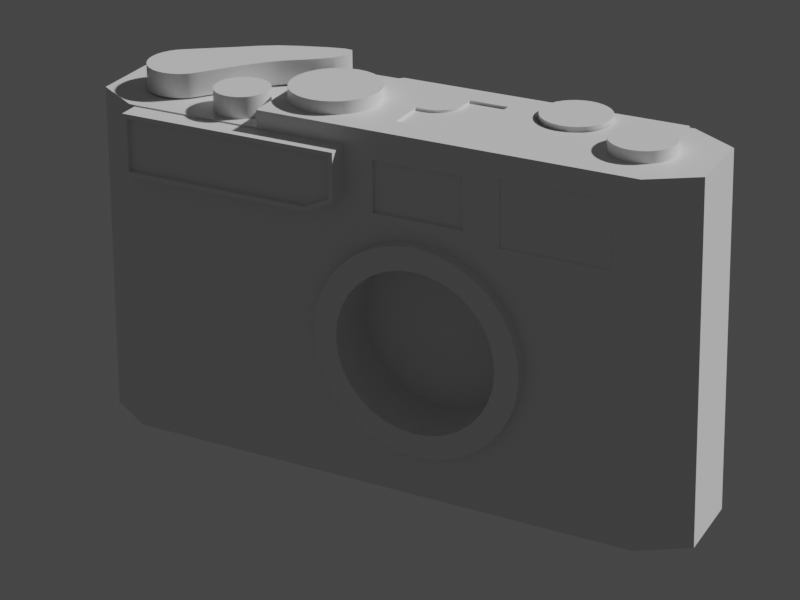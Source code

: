 # Source: canon7.blend  (saved by Blender 2.92.15; exported with 4.5.12 LTS)
import bpy
from mathutils import Matrix  # noqa: F401  (used for matrix-valued properties, if any)

bpy.ops.wm.read_factory_settings(use_empty=True)
scene = bpy.context.scene
scene.name = 'Scene'

# ---- collections
col_cameralighting = bpy.data.collections.new('CameraLighting'); scene.collection.children.link(col_cameralighting)
col_references = bpy.data.collections.new('References'); scene.collection.children.link(col_references)
col_references.hide_render = True
col_cutters = bpy.data.collections.new('Cutters'); scene.collection.children.link(col_cutters)
col_cutters.hide_render = True

# ---- materials (node trees are filled in below, after node groups)
mat_material = bpy.data.materials.new('Material')
mat_material.alpha_threshold = 0.0
mat_material.use_transparent_shadow = False
mat_material.line_color = (0.0, 0.0, 0.0, 1.0)

# ---- node groups
ng_auto_smooth = bpy.data.node_groups.new('Auto Smooth', 'GeometryNodeTree')
_s = ng_auto_smooth.interface.new_socket(name='Geometry', in_out='OUTPUT', socket_type='NodeSocketGeometry')
_s = ng_auto_smooth.interface.new_socket(name='Geometry', in_out='INPUT', socket_type='NodeSocketGeometry')
_s = ng_auto_smooth.interface.new_socket(name='Angle', in_out='INPUT', socket_type='NodeSocketFloat')
_s.subtype = 'ANGLE'
_s.min_value = 0.0
_s.max_value = 3.142
ng_auto_smooth.is_modifier = True
_N = ng_auto_smooth.nodes; _L = ng_auto_smooth.links
n0 = _N.new('NodeGroupOutput'); n0.name = 'Group Output'; n0.location = (480, -100)
n1 = _N.new('NodeGroupInput'); n1.name = 'Group Input'; n1.location = (-420, -300)
n2 = _N.new('NodeGroupInput'); n2.name = 'Group Input.001'; n2.location = (-60, -100)
n3 = _N.new('GeometryNodeSetShadeSmooth'); n3.name = 'Set Shade Smooth'; n3.location = (120, -100)
n3.domain = 'EDGE'
n4 = _N.new('GeometryNodeSetShadeSmooth'); n4.name = 'Set Shade Smooth.001'; n4.location = (300, -100)
n5 = _N.new('GeometryNodeInputMeshEdgeAngle'); n5.name = 'Edge Angle'; n5.location = (-420, -220)
n6 = _N.new('GeometryNodeInputEdgeSmooth'); n6.name = 'Is Edge Smooth'; n6.location = (-60, -160)
n7 = _N.new('GeometryNodeInputShadeSmooth'); n7.name = 'Is Face Smooth'; n7.location = (-240, -340)
n8 = _N.new('FunctionNodeBooleanMath'); n8.name = 'Boolean Math'; n8.location = (-60, -220)
n9 = _N.new('FunctionNodeCompare'); n9.name = 'Compare'; n9.location = (-240, -180)
n9.operation = 'LESS_EQUAL'
_L.new(n5.outputs[0], n9.inputs[0])
_L.new(n4.outputs[0], n0.inputs[0])
_L.new(n1.outputs[1], n9.inputs[1])
_L.new(n9.outputs[0], n8.inputs[0])
_L.new(n7.outputs[0], n8.inputs[1])
_L.new(n2.outputs[0], n3.inputs[0])
_L.new(n6.outputs[0], n3.inputs[1])
_L.new(n3.outputs[0], n4.inputs[0])
_L.new(n8.outputs[0], n3.inputs[2])
n0.is_active_output = True

# ---- material node trees
mat_material.use_nodes = True; mat_material.node_tree.nodes.clear()
_N = mat_material.node_tree.nodes; _L = mat_material.node_tree.links
n0 = _N.new('ShaderNodeOutputMaterial'); n0.name = 'Material Output'; n0.location = (300, 300)
n1 = _N.new('ShaderNodeBsdfPrincipled'); n1.name = 'Principled BSDF'; n1.location = (10, 300)
n1.distribution = 'GGX'
n1.subsurface_method = 'BURLEY'
n1.inputs[2].default_value = 0.4
n1.inputs[3].default_value = 1.45
n1.inputs[27].default_value = (0.0, 0.0, 0.0, 1.0)
n1.inputs[28].default_value = 1.0
_L.new(n1.outputs[0], n0.inputs[0])
n0.is_active_output = True

# ---- world
world_world = bpy.data.worlds.new('World'); scene.world = world_world
world_world.use_nodes = True; world_world.node_tree.nodes.clear()
_N = world_world.node_tree.nodes; _L = world_world.node_tree.links
n0 = _N.new('ShaderNodeOutputWorld'); n0.name = 'World Output'; n0.location = (300, 300)
n1 = _N.new('ShaderNodeBackground'); n1.name = 'Background'; n1.location = (10, 300)
n1.inputs[0].default_value = (0.05088, 0.05088, 0.05088, 1.0)
_L.new(n1.outputs[0], n0.inputs[0])
n0.is_active_output = True
world_world.color = (0.05088, 0.05088, 0.05088)
world_world.use_sun_shadow = False
world_world.sun_shadow_jitter_overblur = 0.0

# ---- cameras
cam_camera_004 = bpy.data.cameras.new('Camera.004')
cam_camera_004.lens = 101.7
cam_camera_004.shift_x = -0.02056
cam_camera_004.shift_y = -0.5063
cam_camera_004.show_background_images = True
cam_camera_004.lens_unit = 'FOV'

# ---- meshes
me_cube = bpy.data.meshes.new('Cube')
me_cube.from_pydata([(0.07, 0.007958, 0.0405), (0.05928, 0.01464, 0.0405), (0.05928, 0.01464, -0.0405), (0.07, 0.007958, -0.0405), (0.05928, -0.0156, 0.0405), (0.07, -0.008911, 0.0405), (0.07, -0.008911, -0.0405), (0.05928, -0.0156, -0.0405), (-0.05928, 0.01464, 0.0405), (-0.07, 0.007958, 0.0405), (-0.07, 0.007958, -0.0405), (-0.05928, 0.01464, -0.0405), (-0.07, -0.008911, 0.0405), (-0.05928, -0.0156, 0.0405), (-0.05928, -0.0156, -0.0405), (-0.07, -0.008911, -0.0405)], [], [(10, 11, 2, 3, 6, 7, 14, 15), (15, 12, 9, 10), (7, 4, 13, 14), (0, 1, 8, 9, 12, 13, 4, 5), (3, 0, 5, 6), (0, 3, 2, 1), (14, 13, 12, 15), (4, 7, 6, 5), (8, 11, 10, 9), (11, 8, 1, 2)])
me_cube.polygons.foreach_set('use_smooth', [True] * 10)
_k = set([(0, 1), (0, 3), (0, 5), (1, 2), (1, 8), (2, 3), (2, 11), (3, 6), (4, 5), (4, 7), (4, 13), (5, 6), (6, 7), (7, 14), (8, 9), (8, 11), (9, 10), (9, 12), (10, 11), (10, 15), (12, 13), (12, 15), (13, 14), (14, 15)])
me_cube.attributes.new('sharp_edge', 'BOOLEAN', 'EDGE').data.foreach_set('value', [ (min(e.vertices), max(e.vertices)) in _k for e in me_cube.edges])
_k = {(0, 1): 1.0, (0, 3): 1.0, (2, 3): 1.0, (1, 2): 1.0, (14, 15): 1.0, (13, 14): 1.0, (12, 13): 1.0, (12, 15): 1.0, (4, 5): 1.0, (4, 7): 1.0, (6, 7): 1.0, (5, 6): 1.0, (8, 9): 1.0, (8, 11): 1.0, (10, 11): 1.0, (9, 10): 1.0, (2, 11): 1.0, (1, 8): 1.0, (3, 6): 1.0, (0, 5): 1.0, (9, 12): 1.0, (4, 13): 1.0, (10, 15): 1.0, (7, 14): 1.0}
me_cube.attributes.new('crease_edge', 'FLOAT', 'EDGE').data.foreach_set('value', [_k.get((min(e.vertices), max(e.vertices)), 0.0) for e in me_cube.edges])
_uv = me_cube.uv_layers.new(name='UVMap')
_uv.uv.foreach_set('vector', [0.125, 0.5765, 0.1369, 0.5357, 0.3631, 0.5357, 0.375, 0.5765, 0.375, 0.6793, 0.3631, 0.7201, 0.1369, 0.7201, 0.125, 0.6793, 0.375, 0.07066, 0.625, 0.07066, 0.625, 0.1735, 0.375, 0.1735, 0.375, 0.7335, 0.625, 0.7335, 0.625, 0.9866, 0.375, 0.9866, 0.625, 0.5765, 0.6369, 0.5357, 0.8631, 0.5357, 0.875, 0.5765, 0.875, 0.6793, 0.8631, 0.7201, 0.6369, 0.7201, 0.625, 0.6793, 0.375, 0.5765, 0.625, 0.5765, 0.625, 0.6793, 0.375, 0.6793, 0.625, 0.5765, 0.375, 0.5765, 0.375, 0.5204, 0.625, 0.5204, 0.375, 0.0299, 0.625, 0.0299, 0.625, 0.07066, 0.375, 0.07066, 0.625, 0.7335, 0.375, 0.7335, 0.375, 0.6793, 0.625, 0.6793, 0.625, 0.2296, 0.375, 0.2296, 0.375, 0.1735, 0.625, 0.1735, 0.375, 0.2296, 0.625, 0.2296, 0.625, 0.5204, 0.375, 0.5204])
me_cube.materials.append(mat_material)
me_cube.use_remesh_preserve_volume = False
me_cube.use_remesh_preserve_attributes = False
me_cube.use_mirror_vertex_groups = False
me_cube.update()
me_cutter_001 = bpy.data.meshes.new('Cutter.001')
me_cutter_001.from_pydata([(5.588e-09, -0.01842, -0.01094), (5.588e-09, -0.01842, 0.01094), (0.003593, -0.01806, -0.01094), (0.003593, -0.01806, 0.01094), (0.007047, -0.01701, -0.01094), (0.007047, -0.01701, 0.01094), (0.01023, -0.01531, -0.01094), (0.01023, -0.01531, 0.01094), (0.01302, -0.01302, -0.01094), (0.01302, -0.01302, 0.01094), (0.01531, -0.01023, -0.01094), (0.01531, -0.01023, 0.01094), (0.01701, -0.007047, -0.01094), (0.01701, -0.007047, 0.01094), (0.01806, -0.003593, -0.01094), (0.01806, -0.003593, 0.01094), (0.01842, 1.49e-08, -0.01094), (0.01842, 1.49e-08, 0.01094), (0.01806, 0.003593, -0.01094), (0.01806, 0.003593, 0.01094), (0.01701, 0.007048, -0.01095), (0.01701, 0.007048, 0.01094), (0.01531, 0.01023, -0.01094), (0.01531, 0.01023, 0.01094), (0.01302, 0.01302, -0.01094), (0.01302, 0.01302, 0.01094), (0.01023, 0.01531, -0.01094), (0.01023, 0.01531, 0.01094), (0.007048, 0.01701, -0.01094), (0.007048, 0.01701, 0.01094), (0.003593, 0.01806, -0.01095), (0.003593, 0.01806, 0.01095), (2.049e-08, 0.01842, -0.01094), (2.049e-08, 0.01842, 0.01094), (-0.003593, 0.01806, -0.01094), (-0.003593, 0.01806, 0.01094), (-0.007047, 0.01701, -0.01094), (-0.007047, 0.01701, 0.01094), (-0.01023, 0.01531, -0.01094), (-0.01023, 0.01531, 0.01094), (-0.01302, 0.01302, -0.01094), (-0.01302, 0.01302, 0.01094), (-0.01531, 0.01023, -0.01094), (-0.01531, 0.01023, 0.01094), (-0.01701, 0.007047, -0.01094), (-0.01701, 0.007047, 0.01094), (-0.01806, 0.003593, -0.01094), (-0.01806, 0.003593, 0.01094), (-0.01842, 4.391e-09, -0.01094), (-0.01842, 4.391e-09, 0.01094), (-0.01806, -0.003593, -0.01095), (-0.01806, -0.003593, 0.01095), (-0.01701, -0.007047, -0.01094), (-0.01701, -0.007047, 0.01094), (-0.01531, -0.01023, -0.01094), (-0.01531, -0.01023, 0.01094), (-0.01302, -0.01302, -0.01095), (-0.01302, -0.01302, 0.01095), (-0.01023, -0.01531, -0.01094), (-0.01023, -0.01531, 0.01094), (-0.007047, -0.01701, -0.01094), (-0.007047, -0.01701, 0.01094), (-0.003593, -0.01806, -0.01095), (-0.003593, -0.01806, 0.01095)], [], [(0, 2, 3, 1), (2, 4, 5, 3), (4, 6, 7, 5), (6, 8, 9, 7), (8, 10, 11, 9), (21, 23, 25, 27, 29, 31, 33, 35, 37, 39, 41, 43, 45, 47, 49, 51, 53, 55, 57, 59, 61, 63, 1, 3, 5, 7, 9, 11, 13, 15, 17, 19), (10, 12, 13, 11), (12, 14, 15, 13), (40, 38, 36, 34, 32, 30, 28, 26, 24, 22, 20, 18, 16, 14, 12, 10, 8, 6, 4, 2, 0, 62, 60, 58, 56, 54, 52, 50, 48, 46, 44, 42), (14, 16, 17, 15), (16, 18, 19, 17), (18, 20, 21, 19), (20, 22, 23, 21), (22, 24, 25, 23), (24, 26, 27, 25), (26, 28, 29, 27), (28, 30, 31, 29), (30, 32, 33, 31), (32, 34, 35, 33), (34, 36, 37, 35), (36, 38, 39, 37), (38, 40, 41, 39), (40, 42, 43, 41), (42, 44, 45, 43), (44, 46, 47, 45), (46, 48, 49, 47), (48, 50, 51, 49), (50, 52, 53, 51), (52, 54, 55, 53), (54, 56, 57, 55), (56, 58, 59, 57), (58, 60, 61, 59), (60, 62, 63, 61), (62, 0, 1, 63)])
me_cutter_001.polygons.foreach_set('use_smooth', [True] * 34)
me_cutter_001.use_remesh_fix_poles = True
me_cutter_001.use_remesh_preserve_attributes = False
me_cutter_001.use_mirror_vertex_groups = False
me_cutter_001.update()
me_cutter = bpy.data.meshes.new('Cutter')
me_cutter.from_pydata([(5.588e-09, -0.01842, -0.01094), (5.588e-09, -0.01842, 0.01094), (0.003593, -0.01806, -0.01094), (0.003593, -0.01806, 0.01094), (0.007047, -0.01701, -0.01094), (0.007047, -0.01701, 0.01094), (0.01023, -0.01531, -0.01094), (0.01023, -0.01531, 0.01094), (0.01302, -0.01302, -0.01094), (0.01302, -0.01302, 0.01094), (0.01531, -0.01023, -0.01094), (0.01531, -0.01023, 0.01094), (0.01701, -0.007047, -0.01094), (0.01701, -0.007047, 0.01094), (0.01806, -0.003593, -0.01094), (0.01806, -0.003593, 0.01094), (0.01842, 1.49e-08, -0.01094), (0.01842, 1.49e-08, 0.01094), (0.01806, 0.003593, -0.01094), (0.01806, 0.003593, 0.01094), (0.01701, 0.007048, -0.01095), (0.01701, 0.007048, 0.01094), (0.01531, 0.01023, -0.01094), (0.01531, 0.01023, 0.01094), (0.01302, 0.01302, -0.01094), (0.01302, 0.01302, 0.01094), (0.01023, 0.01531, -0.01094), (0.01023, 0.01531, 0.01094), (0.007048, 0.01701, -0.01094), (0.007048, 0.01701, 0.01094), (0.003593, 0.01806, -0.01095), (0.003593, 0.01806, 0.01095), (2.049e-08, 0.01842, -0.01094), (2.049e-08, 0.01842, 0.01094), (-0.003593, 0.01806, -0.01094), (-0.003593, 0.01806, 0.01094), (-0.007047, 0.01701, -0.01094), (-0.007047, 0.01701, 0.01094), (-0.01023, 0.01531, -0.01094), (-0.01023, 0.01531, 0.01094), (-0.01302, 0.01302, -0.01094), (-0.01302, 0.01302, 0.01094), (-0.01531, 0.01023, -0.01094), (-0.01531, 0.01023, 0.01094), (-0.01701, 0.007047, -0.01094), (-0.01701, 0.007047, 0.01094), (-0.01806, 0.003593, -0.01094), (-0.01806, 0.003593, 0.01094), (-0.01842, 4.391e-09, -0.01094), (-0.01842, 4.391e-09, 0.01094), (-0.01806, -0.003593, -0.01095), (-0.01806, -0.003593, 0.01095), (-0.01701, -0.007047, -0.01094), (-0.01701, -0.007047, 0.01094), (-0.01531, -0.01023, -0.01094), (-0.01531, -0.01023, 0.01094), (-0.01302, -0.01302, -0.01095), (-0.01302, -0.01302, 0.01095), (-0.01023, -0.01531, -0.01094), (-0.01023, -0.01531, 0.01094), (-0.007047, -0.01701, -0.01094), (-0.007047, -0.01701, 0.01094), (-0.003593, -0.01806, -0.01095), (-0.003593, -0.01806, 0.01095)], [], [(0, 2, 3, 1), (2, 4, 5, 3), (4, 6, 7, 5), (6, 8, 9, 7), (8, 10, 11, 9), (21, 23, 25, 27, 29, 31, 33, 35, 37, 39, 41, 43, 45, 47, 49, 51, 53, 55, 57, 59, 61, 63, 1, 3, 5, 7, 9, 11, 13, 15, 17, 19), (10, 12, 13, 11), (12, 14, 15, 13), (40, 38, 36, 34, 32, 30, 28, 26, 24, 22, 20, 18, 16, 14, 12, 10, 8, 6, 4, 2, 0, 62, 60, 58, 56, 54, 52, 50, 48, 46, 44, 42), (14, 16, 17, 15), (16, 18, 19, 17), (18, 20, 21, 19), (20, 22, 23, 21), (22, 24, 25, 23), (24, 26, 27, 25), (26, 28, 29, 27), (28, 30, 31, 29), (30, 32, 33, 31), (32, 34, 35, 33), (34, 36, 37, 35), (36, 38, 39, 37), (38, 40, 41, 39), (40, 42, 43, 41), (42, 44, 45, 43), (44, 46, 47, 45), (46, 48, 49, 47), (48, 50, 51, 49), (50, 52, 53, 51), (52, 54, 55, 53), (54, 56, 57, 55), (56, 58, 59, 57), (58, 60, 61, 59), (60, 62, 63, 61), (62, 0, 1, 63)])
me_cutter.polygons.foreach_set('use_smooth', [True] * 34)
me_cutter.use_remesh_fix_poles = True
me_cutter.use_remesh_preserve_attributes = False
me_cutter.use_mirror_vertex_groups = False
me_cutter.update()
me_cutter_002 = bpy.data.meshes.new('Cutter.002')
me_cutter_002.from_pydata([(-0.02941, -0.002652, -0.02262), (-0.02941, -0.002652, 0.02262), (-0.02941, 0.002652, -0.02262), (-0.02941, 0.002652, 0.02262), (0.04219, -0.002652, -0.02262), (0.02941, -0.002652, 0.02262), (0.04219, 0.002652, -0.02262), (0.02941, 0.002652, 0.02262), (-0.02941, 0.002652, -0.008785), (-0.02941, -0.002652, -0.008785), (0.02941, -0.002652, -0.008785), (0.02941, 0.002652, -0.008785)], [], [(9, 1, 3, 8), (8, 3, 7, 11), (11, 7, 5, 10), (10, 5, 1, 9), (2, 6, 4, 0), (7, 3, 1, 5), (4, 10, 9, 0), (6, 11, 10, 4), (2, 8, 11, 6), (0, 9, 8, 2)])
me_cutter_002.polygons.foreach_set('use_smooth', [True] * 10)
me_cutter_002.use_remesh_fix_poles = True
me_cutter_002.use_remesh_preserve_attributes = False
me_cutter_002.use_mirror_vertex_groups = False
me_cutter_002.update()
me_cutter_003 = bpy.data.meshes.new('Cutter.003')
me_cutter_003.from_pydata([(-0.004339, -0.03472, -0.0009837), (-0.004339, -0.03472, 0.04298), (-0.004339, 0.03472, -0.0009837), (-0.004339, 0.03472, 0.04298), (0.004339, -0.03472, -0.0009837), (0.004339, -0.03472, 0.04298), (0.00146, 0.03472, -0.0009837), (0.004339, 0.03184, -0.0009837), (0.004339, 0.03184, 0.04298), (0.00146, 0.03472, 0.04298)], [], [(0, 1, 3, 2), (7, 8, 5, 4), (8, 9, 3, 1, 5), (4, 5, 1, 0), (2, 3, 9, 6), (6, 9, 8, 7), (2, 6, 7, 4, 0)])
me_cutter_003.polygons.foreach_set('use_smooth', [True] * 7)
me_cutter_003.use_remesh_fix_poles = True
me_cutter_003.use_remesh_preserve_attributes = False
me_cutter_003.use_mirror_vertex_groups = False
me_cutter_003.update()
me_cutter_004 = bpy.data.meshes.new('Cutter.004')
me_cutter_004.from_pydata([(-0.007474, -0.02317, 0.03767), (-0.007474, 0.02618, 0.02546), (-0.007474, 0.02618, 0.03767), (0.007474, -0.02423, 0.03872), (0.007474, 0.02723, 0.0244), (0.007474, 0.02723, 0.03872), (-0.007474, -0.01736, 0.02546), (-0.007474, -0.02317, 0.02831), (0.007474, -0.02423, 0.02765), (0.007474, -0.01761, 0.0244), (-0.007474, 0.02723, 0.0244), (-0.007474, 0.02723, 0.03872), (-0.007474, -0.02423, 0.03872), (-0.007474, -0.02423, 0.02765), (-0.007474, -0.01761, 0.0244), (-0.006362, 0.02618, 0.02546), (-0.006362, 0.02618, 0.03767), (-0.006362, -0.02317, 0.03767), (-0.006362, -0.02317, 0.02831), (-0.006362, -0.01736, 0.02546)], [], [(10, 4, 9, 14), (10, 11, 5, 4), (2, 1, 15, 16), (4, 5, 3, 8, 9), (5, 11, 12, 3), (14, 9, 8, 13), (8, 3, 12, 13), (1, 2, 11, 10), (2, 0, 12, 11), (7, 6, 14, 13), (0, 7, 13, 12), (6, 1, 10, 14), (19, 18, 17, 16, 15), (7, 0, 17, 18), (0, 2, 16, 17), (1, 6, 19, 15), (6, 7, 18, 19)])
me_cutter_004.polygons.foreach_set('use_smooth', [True] * 17)
me_cutter_004.use_remesh_fix_poles = True
me_cutter_004.use_remesh_preserve_attributes = False
me_cutter_004.use_mirror_vertex_groups = False
me_cutter_004.update()
me_cutter_005 = bpy.data.meshes.new('Cutter.005')
me_cutter_005.from_pydata([(-0.01033, -0.005854, -0.002852), (-0.01033, -0.005854, 0.002852), (-0.01033, 0.005854, -0.002852), (-0.01033, 0.005854, 0.002852), (0.01033, -0.005854, -0.002852), (0.01033, -0.005854, 0.002852), (0.01033, 0.005854, -0.002852), (0.01033, 0.005854, 0.002852)], [], [(0, 1, 3, 2), (2, 3, 7, 6), (6, 7, 5, 4), (4, 5, 1, 0), (2, 6, 4, 0), (7, 3, 1, 5)])
me_cutter_005.polygons.foreach_set('use_smooth', [True] * 6)
me_cutter_005.use_remesh_fix_poles = True
me_cutter_005.use_remesh_preserve_attributes = False
me_cutter_005.use_mirror_vertex_groups = False
me_cutter_005.update()
me_cutter_006 = bpy.data.meshes.new('Cutter.006')
me_cutter_006.from_pydata([(-0.01226, -0.007509, -0.002613), (-0.01226, -0.007509, 0.002613), (-0.01226, 0.007509, -0.002613), (-0.01226, 0.007509, 0.002613), (0.01226, -0.007509, -0.002613), (0.01226, -0.007509, 0.002613), (0.01226, 0.007509, -0.002613), (0.01226, 0.007509, 0.002613)], [], [(0, 1, 3, 2), (2, 3, 7, 6), (6, 7, 5, 4), (4, 5, 1, 0), (2, 6, 4, 0), (7, 3, 1, 5)])
me_cutter_006.polygons.foreach_set('use_smooth', [True] * 6)
me_cutter_006.use_remesh_fix_poles = True
me_cutter_006.use_remesh_preserve_attributes = False
me_cutter_006.use_mirror_vertex_groups = False
me_cutter_006.update()
me_cutter_007 = bpy.data.meshes.new('Cutter.007')
me_cutter_007.from_pydata([(1.42e-08, -0.006301, 0.03471), (1.42e-08, -0.006301, 0.04601), (0.001229, -0.00618, 0.03471), (0.001229, -0.00618, 0.04601), (0.002411, -0.005822, 0.03471), (0.002411, -0.005822, 0.04601), (0.003501, -0.005239, 0.03471), (0.003501, -0.005239, 0.04601), (0.004456, -0.004456, 0.03471), (0.004456, -0.004456, 0.04601), (0.005239, -0.003501, 0.03471), (0.005239, -0.003501, 0.04601), (0.005822, -0.002411, 0.03471), (0.005822, -0.002411, 0.04601), (0.00618, -0.001229, 0.03471), (0.00618, -0.001229, 0.04601), (0.006301, -1.49e-08, 0.03471), (0.006301, -1.49e-08, 0.04601), (0.00618, 0.001229, 0.03471), (0.00618, 0.001229, 0.04601), (0.005822, 0.002411, 0.03471), (0.005822, 0.002411, 0.04601), (0.00524, 0.003501, 0.03471), (0.00524, 0.003501, 0.04601), (0.004456, 0.004456, 0.03471), (0.004456, 0.004456, 0.04601), (0.003501, 0.005239, 0.03471), (0.003501, 0.005239, 0.04601), (0.002411, 0.005822, 0.03471), (0.002411, 0.005822, 0.04601), (0.001229, 0.00618, 0.03471), (0.001229, 0.00618, 0.04601), (2.91e-08, 0.006301, 0.03471), (2.91e-08, 0.006301, 0.04601), (-0.001229, 0.00618, 0.03471), (-0.001229, 0.00618, 0.04601), (-0.002411, 0.005822, 0.03471), (-0.002411, 0.005822, 0.04601), (-0.003501, 0.005239, 0.03471), (-0.003501, 0.005239, 0.04601), (-0.004456, 0.004456, 0.03471), (-0.004456, 0.004456, 0.04601), (-0.005239, 0.003501, 0.03471), (-0.005239, 0.003501, 0.04601), (-0.005822, 0.002411, 0.03471), (-0.005822, 0.002411, 0.04601), (-0.00618, 0.001229, 0.03471), (-0.00618, 0.001229, 0.04601), (-0.006301, -1.34e-08, 0.03471), (-0.006301, -1.34e-08, 0.04601), (-0.00618, -0.001229, 0.03471), (-0.00618, -0.001229, 0.04601), (-0.005822, -0.002411, 0.03471), (-0.005822, -0.002411, 0.04601), (-0.005239, -0.003501, 0.03471), (-0.005239, -0.003501, 0.04601), (-0.004456, -0.004456, 0.03471), (-0.004456, -0.004456, 0.04601), (-0.003501, -0.00524, 0.03471), (-0.003501, -0.00524, 0.04601), (-0.002411, -0.005822, 0.03471), (-0.002411, -0.005822, 0.04601), (-0.001229, -0.00618, 0.03471), (-0.001229, -0.00618, 0.04601)], [], [(0, 2, 3, 1), (2, 4, 5, 3), (4, 6, 7, 5), (6, 8, 9, 7), (8, 10, 11, 9), (21, 23, 25, 27, 29, 31, 33, 35, 37, 39, 41, 43, 45, 47, 49, 51, 53, 55, 57, 59, 61, 63, 1, 3, 5, 7, 9, 11, 13, 15, 17, 19), (10, 12, 13, 11), (12, 14, 15, 13), (40, 38, 36, 34, 32, 30, 28, 26, 24, 22, 20, 18, 16, 14, 12, 10, 8, 6, 4, 2, 0, 62, 60, 58, 56, 54, 52, 50, 48, 46, 44, 42), (14, 16, 17, 15), (16, 18, 19, 17), (18, 20, 21, 19), (20, 22, 23, 21), (22, 24, 25, 23), (24, 26, 27, 25), (26, 28, 29, 27), (28, 30, 31, 29), (30, 32, 33, 31), (32, 34, 35, 33), (34, 36, 37, 35), (36, 38, 39, 37), (38, 40, 41, 39), (40, 42, 43, 41), (42, 44, 45, 43), (44, 46, 47, 45), (46, 48, 49, 47), (48, 50, 51, 49), (50, 52, 53, 51), (52, 54, 55, 53), (54, 56, 57, 55), (56, 58, 59, 57), (58, 60, 61, 59), (60, 62, 63, 61), (62, 0, 1, 63)])
me_cutter_007.polygons.foreach_set('use_smooth', [True] * 34)
me_cutter_007.use_remesh_fix_poles = True
me_cutter_007.use_remesh_preserve_attributes = False
me_cutter_007.use_mirror_vertex_groups = False
me_cutter_007.update()
me_cutter_009 = bpy.data.meshes.new('Cutter.009')
me_cutter_009.from_pydata([(1.35e-08, -0.01036, 0.0004431), (1.35e-08, -0.01036, -0.002511), (0.00202, -0.01016, 0.0004431), (0.00202, -0.01016, -0.002511), (0.003963, -0.009568, 0.0004431), (0.003963, -0.009568, -0.002511), (0.005754, -0.008611, 0.0004431), (0.005754, -0.008611, -0.002511), (0.007323, -0.007323, 0.0004431), (0.007323, -0.007323, -0.002511), (0.008611, -0.005754, 0.0004431), (0.008611, -0.005754, -0.002511), (0.009568, -0.003963, 0.0004431), (0.009568, -0.003963, -0.002511), (0.01016, -0.00202, 0.0004431), (0.01016, -0.00202, -0.002511), (0.01036, 1.49e-08, 0.0004431), (0.01036, 1.49e-08, -0.002511), (0.01016, 0.00202, 0.0004431), (0.01016, 0.00202, -0.002511), (0.009568, 0.003963, 0.0004431), (0.009568, 0.003963, -0.002511), (0.008611, 0.005754, 0.0004431), (0.008611, 0.005754, -0.002511), (0.007323, 0.007323, 0.0004431), (0.007323, 0.007323, -0.002511), (0.005754, 0.008611, 0.0004431), (0.005754, 0.008611, -0.002511), (0.003963, 0.009568, 0.0004431), (0.003963, 0.009568, -0.002511), (0.00202, 0.01016, 0.0004431), (0.00202, 0.01016, -0.002511), (2.841e-08, 0.01036, 0.0004431), (2.841e-08, 0.01036, -0.002511), (-0.00202, 0.01016, 0.0004431), (-0.00202, 0.01016, -0.002511), (-0.003963, 0.009568, 0.0004431), (-0.003963, 0.009568, -0.002511), (-0.005754, 0.008611, 0.0004431), (-0.005754, 0.008611, -0.002511), (-0.007323, 0.007323, 0.0004431), (-0.007323, 0.007323, -0.002511), (-0.008611, 0.005754, 0.0004431), (-0.008611, 0.005754, -0.002511), (-0.009568, 0.003963, 0.0004431), (-0.009568, 0.003963, -0.002511), (-0.01016, 0.00202, 0.0004431), (-0.01016, 0.00202, -0.002511), (-0.01036, 1.737e-08, 0.0004431), (-0.01036, 1.737e-08, -0.002511), (-0.01016, -0.00202, 0.0004431), (-0.01016, -0.00202, -0.002511), (-0.009568, -0.003963, 0.0004431), (-0.009568, -0.003963, -0.002511), (-0.008611, -0.005754, 0.0004431), (-0.008611, -0.005754, -0.002511), (-0.007323, -0.007323, 0.0004431), (-0.007323, -0.007323, -0.002511), (-0.005754, -0.008611, 0.0004431), (-0.005754, -0.008611, -0.002511), (-0.003963, -0.009568, 0.0004431), (-0.003963, -0.009568, -0.002511), (-0.00202, -0.01016, 0.0004431), (-0.00202, -0.01016, -0.002511)], [], [(0, 1, 3, 2), (2, 3, 5, 4), (4, 5, 7, 6), (6, 7, 9, 8), (8, 9, 11, 10), (21, 19, 17, 15, 13, 11, 9, 7, 5, 3, 1, 63, 61, 59, 57, 55, 53, 51, 49, 47, 45, 43, 41, 39, 37, 35, 33, 31, 29, 27, 25, 23), (10, 11, 13, 12), (12, 13, 15, 14), (40, 42, 44, 46, 48, 50, 52, 54, 56, 58, 60, 62, 0, 2, 4, 6, 8, 10, 12, 14, 16, 18, 20, 22, 24, 26, 28, 30, 32, 34, 36, 38), (14, 15, 17, 16), (16, 17, 19, 18), (18, 19, 21, 20), (20, 21, 23, 22), (22, 23, 25, 24), (24, 25, 27, 26), (26, 27, 29, 28), (28, 29, 31, 30), (30, 31, 33, 32), (32, 33, 35, 34), (34, 35, 37, 36), (36, 37, 39, 38), (38, 39, 41, 40), (40, 41, 43, 42), (42, 43, 45, 44), (44, 45, 47, 46), (46, 47, 49, 48), (48, 49, 51, 50), (50, 51, 53, 52), (52, 53, 55, 54), (54, 55, 57, 56), (56, 57, 59, 58), (58, 59, 61, 60), (60, 61, 63, 62), (62, 63, 1, 0)])
me_cutter_009.polygons.foreach_set('use_smooth', [True] * 34)
me_cutter_009.use_remesh_fix_poles = True
me_cutter_009.use_remesh_preserve_attributes = False
me_cutter_009.use_mirror_vertex_groups = False
me_cutter_009.update()
me_cutter_010 = bpy.data.meshes.new('Cutter.010')
me_cutter_010.from_pydata([(-0.0004338, -0.006018, -0.002802), (0.001166, -0.00586, 0.001724), (0.001166, -0.00586, -0.002802), (0.01485, 0.002917, 0.001724), (0.002287, -0.00552, -0.002802), (-0.00248, -0.01485, 0.001725), (0.00332, -0.004968, -0.002802), (-0.002349, -0.005965, 0.001724), (0.004225, -0.004225, -0.002802), (0.01485, 8.316e-08, 0.001725), (0.004968, -0.00332, -0.002802), (0.01456, -0.002897, 0.001725), (0.00552, -0.002287, -0.002802), (0.01372, -0.005682, 0.001725), (0.00586, -0.001166, -0.002802), (0.01235, -0.008249, 0.001725), (0.006018, 0.0004338, -0.002802), (0.0105, -0.0105, 0.001725), (0.008249, -0.01235, 0.001725), (-0.002349, -0.005965, -0.002802), (0.006041, 0.002917, -0.002802), (0.002286, -0.00552, 0.001724), (0.005682, -0.01372, 0.001725), (-2.543e-08, -0.01485, 0.001725), (0.002897, -0.01456, -0.002802), (1.304e-08, -0.01485, -0.002802), (0.005682, -0.01372, -0.002802), (0.008249, -0.01235, -0.002802), (0.0105, -0.0105, -0.002802), (0.01235, -0.008249, -0.002802), (0.01372, -0.005682, -0.002802), (0.01456, -0.002897, -0.002802), (0.01485, -7.451e-09, -0.002802), (-0.0004339, -0.006018, 0.001724), (-0.00248, -0.01485, -0.002802), (0.01485, 0.002917, -0.002803), (0.002897, -0.01456, 0.001725), (0.003319, -0.004968, 0.001724), (0.004225, -0.004225, 0.001724), (0.004968, -0.003319, 0.001724), (0.00552, -0.002286, 0.001725), (0.00586, -0.001166, 0.001724), (0.006018, 0.0004339, 0.001725), (0.00604, 0.002917, 0.001724)], [], [(8, 38, 39, 10), (7, 5, 23, 33), (3, 43, 42, 9), (41, 11, 9, 42), (40, 13, 11, 41), (39, 15, 13, 40), (38, 17, 15, 39), (37, 18, 17, 38), (34, 5, 7, 19), (10, 39, 40, 12), (24, 36, 23, 25), (30, 13, 15, 29), (21, 22, 18, 37), (0, 2, 24, 25), (2, 4, 26, 24), (4, 6, 27, 26), (6, 8, 28, 27), (8, 10, 29, 28), (10, 12, 30, 29), (12, 14, 31, 30), (14, 16, 32, 31), (1, 36, 22, 21), (33, 23, 36, 1), (35, 32, 16, 20), (19, 0, 25, 34), (35, 3, 9, 32), (28, 17, 18, 27), (12, 40, 41, 14), (19, 7, 33, 0), (14, 41, 42, 16), (26, 22, 36, 24), (20, 43, 3, 35), (31, 11, 13, 30), (0, 33, 1, 2), (25, 23, 5, 34), (16, 42, 43, 20), (2, 1, 21, 4), (29, 15, 17, 28), (4, 21, 37, 6), (27, 18, 22, 26), (32, 9, 11, 31), (6, 37, 38, 8)])
me_cutter_010.polygons.foreach_set('use_smooth', [True] * 42)
me_cutter_010.use_remesh_fix_poles = True
me_cutter_010.use_remesh_preserve_attributes = False
me_cutter_010.use_mirror_vertex_groups = False
me_cutter_010.update()
me_cutter_014 = bpy.data.meshes.new('Cutter.014')
me_cutter_014.from_pydata([(1.397e-08, -0.008457, -0.003213), (1.397e-08, -0.008457, 0.003213), (0.00165, -0.008294, -0.003213), (0.00165, -0.008294, 0.003213), (0.003236, -0.007813, -0.003214), (0.003236, -0.007813, 0.003214), (0.004698, -0.007031, -0.003213), (0.004698, -0.007031, 0.003213), (0.00598, -0.00598, -0.003213), (0.00598, -0.00598, 0.003213), (0.007031, -0.004698, -0.003213), (0.007031, -0.004698, 0.003213), (0.007813, -0.003236, -0.003213), (0.007813, -0.003236, 0.003213), (0.008294, -0.00165, -0.003213), (0.008294, -0.00165, 0.003214), (0.008457, 1.49e-08, -0.003213), (0.008457, 1.49e-08, 0.003213), (0.05169, 0.005345, -0.003213), (0.05169, 0.03029, -0.003213), (-0.05169, 0.005345, -0.003213), (-0.05169, 0.03029, -0.003213), (-0.05169, 0.03029, 0.003213), (-0.05169, 0.005345, 0.003213), (0.05169, 0.03029, 0.003213), (0.05169, 0.005345, 0.003213), (0.008457, 0.03029, -0.003213), (0.008457, 0.03029, 0.003213), (-0.008457, 0.03029, -0.003213), (-0.008457, 0.03029, 0.003213), (-0.008457, 0.005345, 0.003213), (-0.008457, 0.005345, -0.003213), (0.008457, 0.005345, 0.003213), (0.008457, 0.005345, -0.003213), (-0.008457, 1.692e-08, -0.003213), (-0.008457, 1.692e-08, 0.003213), (-0.008294, -0.00165, -0.003214), (-0.008294, -0.00165, 0.003214), (-0.007813, -0.003236, -0.003213), (-0.007813, -0.003236, 0.003213), (-0.007031, -0.004698, -0.003213), (-0.007031, -0.004698, 0.003213), (-0.00598, -0.00598, -0.003214), (-0.00598, -0.00598, 0.003214), (-0.004698, -0.007031, -0.003214), (-0.004698, -0.007031, 0.003214), (-0.003236, -0.007813, -0.003213), (-0.003236, -0.007813, 0.003213), (-0.00165, -0.008294, -0.003214), (-0.00165, -0.008294, 0.003214)], [], [(0, 2, 3, 1), (2, 4, 5, 3), (4, 6, 7, 5), (6, 8, 9, 7), (8, 10, 11, 9), (30, 29, 22, 23), (10, 12, 13, 11), (12, 14, 15, 13), (26, 27, 24, 19), (14, 16, 17, 15), (32, 33, 18, 25), (28, 31, 20, 21), (33, 26, 19, 18), (20, 23, 22, 21), (25, 18, 19, 24), (31, 30, 23, 20), (30, 32, 27, 29), (33, 31, 28, 26), (27, 26, 28, 29), (16, 34, 31, 33), (35, 17, 32, 30), (17, 16, 33, 32), (29, 28, 21, 22), (34, 35, 30, 31), (2, 0, 48, 46, 44, 42, 40, 38, 36, 34, 16, 14, 12, 10, 8, 6, 4), (3, 5, 7, 9, 11, 13, 15, 17, 35, 37, 39, 41, 43, 45, 47, 49, 1), (34, 36, 37, 35), (36, 38, 39, 37), (38, 40, 41, 39), (40, 42, 43, 41), (42, 44, 45, 43), (44, 46, 47, 45), (46, 48, 49, 47), (48, 0, 1, 49), (27, 32, 25, 24)])
me_cutter_014.polygons.foreach_set('use_smooth', [True] * 35)
me_cutter_014.use_remesh_fix_poles = True
me_cutter_014.use_remesh_preserve_attributes = False
me_cutter_014.use_mirror_vertex_groups = False
me_cutter_014.update()
me_cutter_016 = bpy.data.meshes.new('Cutter.016')
me_cutter_016.from_pydata([(1.397e-08, -0.007855, 0.02982), (1.397e-08, -0.007855, 0.04407), (0.001532, -0.007704, 0.02982), (0.001532, -0.007704, 0.04407), (0.003006, -0.007257, 0.02982), (0.003006, -0.007257, 0.04407), (0.004364, -0.006531, 0.02982), (0.004364, -0.006531, 0.04407), (0.005554, -0.005554, 0.02982), (0.005554, -0.005554, 0.04407), (0.006531, -0.004364, 0.02982), (0.006531, -0.004364, 0.04407), (0.007257, -0.003006, 0.02982), (0.007257, -0.003006, 0.04407), (0.007704, -0.001532, 0.02982), (0.007704, -0.001532, 0.04407), (0.007855, 1.49e-08, 0.02982), (0.007855, 1.49e-08, 0.04407), (0.007704, 0.001532, 0.02982), (0.007704, 0.001532, 0.04407), (0.007257, 0.003006, 0.02982), (0.007257, 0.003006, 0.04407), (0.006531, 0.004364, 0.02982), (0.006531, 0.004364, 0.04407), (0.005554, 0.005554, 0.02982), (0.005554, 0.005554, 0.04407), (0.004364, 0.006531, 0.02982), (0.004364, 0.006531, 0.04407), (0.003006, 0.007257, 0.02982), (0.003006, 0.007257, 0.04407), (0.001532, 0.007704, 0.02982), (0.001532, 0.007704, 0.04407), (2.887e-08, 0.007855, 0.02982), (2.887e-08, 0.007855, 0.04407), (-0.001532, 0.007704, 0.02982), (-0.001532, 0.007704, 0.04407), (-0.003006, 0.007257, 0.02982), (-0.003006, 0.007257, 0.04407), (-0.004364, 0.006531, 0.02982), (-0.004364, 0.006531, 0.04407), (-0.005554, 0.005554, 0.02982), (-0.005554, 0.005554, 0.04407), (-0.006531, 0.004364, 0.02982), (-0.006531, 0.004364, 0.04407), (-0.007257, 0.003006, 0.02982), (-0.007257, 0.003006, 0.04407), (-0.007704, 0.001532, 0.02982), (-0.007704, 0.001532, 0.04407), (-0.007855, 1.677e-08, 0.02982), (-0.007855, 1.677e-08, 0.04407), (-0.007704, -0.001532, 0.02982), (-0.007704, -0.001532, 0.04407), (-0.007257, -0.003006, 0.02982), (-0.007257, -0.003006, 0.04407), (-0.006531, -0.004364, 0.02982), (-0.006531, -0.004364, 0.04407), (-0.005554, -0.005554, 0.02982), (-0.005554, -0.005554, 0.04407), (-0.004364, -0.006531, 0.02982), (-0.004364, -0.006531, 0.04407), (-0.003006, -0.007257, 0.02982), (-0.003006, -0.007257, 0.04407), (-0.001532, -0.007704, 0.02982), (-0.001532, -0.007704, 0.04407)], [], [(0, 2, 3, 1), (2, 4, 5, 3), (4, 6, 7, 5), (6, 8, 9, 7), (8, 10, 11, 9), (21, 23, 25, 27, 29, 31, 33, 35, 37, 39, 41, 43, 45, 47, 49, 51, 53, 55, 57, 59, 61, 63, 1, 3, 5, 7, 9, 11, 13, 15, 17, 19), (10, 12, 13, 11), (12, 14, 15, 13), (40, 38, 36, 34, 32, 30, 28, 26, 24, 22, 20, 18, 16, 14, 12, 10, 8, 6, 4, 2, 0, 62, 60, 58, 56, 54, 52, 50, 48, 46, 44, 42), (14, 16, 17, 15), (16, 18, 19, 17), (18, 20, 21, 19), (20, 22, 23, 21), (22, 24, 25, 23), (24, 26, 27, 25), (26, 28, 29, 27), (28, 30, 31, 29), (30, 32, 33, 31), (32, 34, 35, 33), (34, 36, 37, 35), (36, 38, 39, 37), (38, 40, 41, 39), (40, 42, 43, 41), (42, 44, 45, 43), (44, 46, 47, 45), (46, 48, 49, 47), (48, 50, 51, 49), (50, 52, 53, 51), (52, 54, 55, 53), (54, 56, 57, 55), (56, 58, 59, 57), (58, 60, 61, 59), (60, 62, 63, 61), (62, 0, 1, 63)])
me_cutter_016.polygons.foreach_set('use_smooth', [True] * 34)
me_cutter_016.use_remesh_fix_poles = True
me_cutter_016.use_remesh_preserve_attributes = False
me_cutter_016.use_mirror_vertex_groups = False
me_cutter_016.update()
me_cutter_019 = bpy.data.meshes.new('Cutter.019')
me_cutter_019.from_pydata([(1.397e-08, -0.007279, 0.03779), (1.397e-08, -0.007279, 0.04568), (0.00142, -0.007139, 0.03779), (0.00142, -0.007139, 0.04568), (0.002785, -0.006725, 0.03779), (0.002785, -0.006725, 0.04568), (0.004044, -0.006052, 0.03779), (0.004044, -0.006052, 0.04568), (0.005147, -0.005147, 0.03779), (0.005147, -0.005147, 0.04568), (0.006052, -0.004044, 0.03779), (0.006052, -0.004044, 0.04568), (0.006725, -0.002785, 0.03779), (0.006725, -0.002785, 0.04568), (0.007139, -0.00142, 0.03779), (0.007139, -0.00142, 0.04568), (0.007279, 0.0, 0.03779), (0.007279, 0.0, 0.04568), (0.007139, 0.00142, 0.03779), (0.007139, 0.00142, 0.04568), (0.006725, 0.002785, 0.03779), (0.006725, 0.002785, 0.04568), (0.006052, 0.004044, 0.03779), (0.006052, 0.004044, 0.04568), (0.005147, 0.005147, 0.03779), (0.005147, 0.005147, 0.04568), (0.004044, 0.006052, 0.03779), (0.004044, 0.006052, 0.04568), (0.002785, 0.006725, 0.03779), (0.002785, 0.006725, 0.04568), (0.00142, 0.007139, 0.03779), (0.00142, 0.007139, 0.04568), (2.887e-08, 0.007279, 0.03779), (2.887e-08, 0.007279, 0.04568), (-0.00142, 0.007139, 0.03779), (-0.00142, 0.007139, 0.04568), (-0.002785, 0.006725, 0.03779), (-0.002785, 0.006725, 0.04568), (-0.004044, 0.006052, 0.03779), (-0.004044, 0.006052, 0.04568), (-0.005147, 0.005147, 0.03779), (-0.005147, 0.005147, 0.04568), (-0.006052, 0.004044, 0.03779), (-0.006052, 0.004044, 0.04568), (-0.006725, 0.002785, 0.03779), (-0.006725, 0.002785, 0.04568), (-0.007139, 0.00142, 0.03779), (-0.007139, 0.00142, 0.04568), (-0.007279, 1.735e-09, 0.03779), (-0.007279, 1.735e-09, 0.04568), (-0.007139, -0.00142, 0.03779), (-0.007139, -0.00142, 0.04568), (-0.006725, -0.002785, 0.03779), (-0.006725, -0.002785, 0.04568), (-0.006052, -0.004044, 0.03779), (-0.006052, -0.004044, 0.04568), (-0.005147, -0.005147, 0.03779), (-0.005147, -0.005147, 0.04568), (-0.004044, -0.006052, 0.03779), (-0.004044, -0.006052, 0.04568), (-0.002785, -0.006725, 0.03779), (-0.002785, -0.006725, 0.04568), (-0.00142, -0.007139, 0.03779), (-0.00142, -0.007139, 0.04568)], [], [(0, 2, 3, 1), (2, 4, 5, 3), (4, 6, 7, 5), (6, 8, 9, 7), (8, 10, 11, 9), (21, 23, 25, 27, 29, 31, 33, 35, 37, 39, 41, 43, 45, 47, 49, 51, 53, 55, 57, 59, 61, 63, 1, 3, 5, 7, 9, 11, 13, 15, 17, 19), (10, 12, 13, 11), (12, 14, 15, 13), (40, 38, 36, 34, 32, 30, 28, 26, 24, 22, 20, 18, 16, 14, 12, 10, 8, 6, 4, 2, 0, 62, 60, 58, 56, 54, 52, 50, 48, 46, 44, 42), (14, 16, 17, 15), (16, 18, 19, 17), (18, 20, 21, 19), (20, 22, 23, 21), (22, 24, 25, 23), (24, 26, 27, 25), (26, 28, 29, 27), (28, 30, 31, 29), (30, 32, 33, 31), (32, 34, 35, 33), (34, 36, 37, 35), (36, 38, 39, 37), (38, 40, 41, 39), (40, 42, 43, 41), (42, 44, 45, 43), (44, 46, 47, 45), (46, 48, 49, 47), (48, 50, 51, 49), (50, 52, 53, 51), (52, 54, 55, 53), (54, 56, 57, 55), (56, 58, 59, 57), (58, 60, 61, 59), (60, 62, 63, 61), (62, 0, 1, 63)])
me_cutter_019.polygons.foreach_set('use_smooth', [True] * 34)
me_cutter_019.use_remesh_fix_poles = True
me_cutter_019.use_remesh_preserve_attributes = False
me_cutter_019.use_mirror_vertex_groups = False
me_cutter_019.update()
me_cutter_020 = bpy.data.meshes.new('Cutter.020')
me_cutter_020.from_pydata([(1.397e-08, -0.008162, 0.03937), (1.397e-08, -0.008162, 0.04496), (0.001592, -0.008005, 0.03937), (0.001592, -0.008005, 0.04496), (0.003123, -0.007541, 0.03937), (0.003123, -0.007541, 0.04496), (0.004534, -0.006786, 0.03937), (0.004534, -0.006786, 0.04496), (0.005771, -0.005771, 0.03937), (0.005771, -0.005771, 0.04496), (0.006786, -0.004534, 0.03937), (0.006786, -0.004534, 0.04496), (0.01307, 0.003591, 0.03937), (0.01307, 0.003591, 0.04496), (0.0199, 0.01044, 0.03937), (0.0199, 0.01044, 0.04496), (0.02443, 0.01348, 0.03937), (0.02443, 0.01348, 0.04496), (0.02843, 0.01663, 0.03937), (0.02843, 0.01663, 0.04496), (0.03039, 0.0199, 0.03937), (0.03039, 0.0199, 0.04496), (0.03059, 0.02174, 0.03937), (0.03059, 0.02174, 0.04496), (0.02985, 0.02305, 0.03937), (0.02985, 0.02305, 0.04496), (0.02797, 0.02322, 0.03937), (0.02797, 0.02322, 0.04496), (0.02404, 0.0223, 0.03937), (0.02404, 0.0223, 0.04496), (0.0181, 0.02039, 0.03937), (0.0181, 0.02039, 0.04496), (0.01357, 0.01865, 0.03937), (0.01357, 0.01865, 0.04496), (0.009386, 0.01623, 0.03937), (0.009386, 0.01623, 0.04496), (0.005382, 0.01341, 0.03937), (0.005382, 0.01341, 0.04496), (-0.004534, 0.006786, 0.03937), (-0.004534, 0.006786, 0.04496), (-0.005771, 0.005771, 0.03937), (-0.005771, 0.005771, 0.04496), (-0.006786, 0.004534, 0.03937), (-0.006786, 0.004534, 0.04496), (-0.00754, 0.003123, 0.03937), (-0.00754, 0.003123, 0.04496), (-0.008005, 0.001592, 0.03937), (-0.008005, 0.001592, 0.04496), (-0.008162, 1.946e-09, 0.03937), (-0.008162, 1.946e-09, 0.04496), (-0.008005, -0.001592, 0.03937), (-0.008005, -0.001592, 0.04497), (-0.00754, -0.003123, 0.03937), (-0.00754, -0.003123, 0.04496), (-0.006786, -0.004534, 0.03937), (-0.006786, -0.004534, 0.04496), (-0.005771, -0.005771, 0.03937), (-0.005771, -0.005771, 0.04496), (-0.004534, -0.006786, 0.03937), (-0.004534, -0.006786, 0.04496), (-0.003123, -0.00754, 0.03937), (-0.003123, -0.00754, 0.04496), (-0.001592, -0.008005, 0.03937), (-0.001592, -0.008005, 0.04496), (0.01638, 0.007418, 0.04496), (0.01638, 0.007418, 0.03937), (0.009926, -0.0004715, 0.04496), (0.009926, -0.0004715, 0.03937), (0.0009274, 0.01045, 0.04496), (0.0009274, 0.01045, 0.03937)], [], [(0, 2, 3, 1), (2, 4, 5, 3), (4, 6, 7, 5), (6, 8, 9, 7), (8, 10, 11, 9), (21, 23, 25, 27, 29, 31, 33, 35, 37, 68, 39, 41, 43, 45, 47, 49, 51, 53, 55, 57, 59, 61, 63, 1, 3, 5, 7, 9, 11, 66, 13, 64, 15, 17, 19), (67, 12, 13, 66), (65, 14, 15, 64), (40, 38, 69, 36, 34, 32, 30, 28, 26, 24, 22, 20, 18, 16, 14, 65, 12, 67, 10, 8, 6, 4, 2, 0, 62, 60, 58, 56, 54, 52, 50, 48, 46, 44, 42), (14, 16, 17, 15), (16, 18, 19, 17), (18, 20, 21, 19), (20, 22, 23, 21), (22, 24, 25, 23), (24, 26, 27, 25), (26, 28, 29, 27), (28, 30, 31, 29), (30, 32, 33, 31), (32, 34, 35, 33), (34, 36, 37, 35), (69, 38, 39, 68), (38, 40, 41, 39), (40, 42, 43, 41), (42, 44, 45, 43), (44, 46, 47, 45), (46, 48, 49, 47), (48, 50, 51, 49), (50, 52, 53, 51), (52, 54, 55, 53), (54, 56, 57, 55), (56, 58, 59, 57), (58, 60, 61, 59), (60, 62, 63, 61), (62, 0, 1, 63), (12, 65, 64, 13), (10, 67, 66, 11), (36, 69, 68, 37)])
me_cutter_020.polygons.foreach_set('use_smooth', [True] * 37)
me_cutter_020.use_remesh_fix_poles = True
me_cutter_020.use_remesh_preserve_attributes = False
me_cutter_020.use_mirror_vertex_groups = False
me_cutter_020.update()

# ---- objects
ob_cannon7 = bpy.data.objects.new('cannon7', me_cube)
ob_cutter_001 = bpy.data.objects.new('Cutter.001', me_cutter_001)
ob_cannon7_fspy = bpy.data.objects.new('cannon7.fspy', cam_camera_004)
ob_back_view = bpy.data.objects.new('back_view', None)
ob_top_view = bpy.data.objects.new('top_view', None)
ob_cutter = bpy.data.objects.new('Cutter', me_cutter)
ob_cutter_002 = bpy.data.objects.new('Cutter.002', me_cutter_002)
ob_cutter_003 = bpy.data.objects.new('Cutter.003', me_cutter_003)
ob_cutter_004 = bpy.data.objects.new('Cutter.004', me_cutter_004)
ob_cutter_005 = bpy.data.objects.new('Cutter.005', me_cutter_005)
ob_cutter_006 = bpy.data.objects.new('Cutter.006', me_cutter_006)
ob_cutter_007 = bpy.data.objects.new('Cutter.007', me_cutter_007)
ob_cutter_009 = bpy.data.objects.new('Cutter.009', me_cutter_009)
ob_cutter_010 = bpy.data.objects.new('Cutter.010', me_cutter_010)
ob_cutter_014 = bpy.data.objects.new('Cutter.014', me_cutter_014)
ob_cutter_016 = bpy.data.objects.new('Cutter.016', me_cutter_016)
ob_cutter_019 = bpy.data.objects.new('Cutter.019', me_cutter_019)
ob_cutter_022 = bpy.data.objects.new('Cutter.022', me_cutter_020)

# ---- transforms, parenting, visibility, modifiers, constraints
ob_cannon7.location = (0.0, 0.0, 0.0)
ob_cannon7.rotation_euler = (0.0, 0.0, 1.571)
ob_cannon7.lock_rotations_4d = False
ob_cannon7.empty_display_type = 'ARROWS'
ob_cannon7.lineart.crease_threshold = 0.0
_m = ob_cannon7.modifiers.new('Boolean.001', 'BOOLEAN')
_m.object = ob_cutter_001
_m.operation = 'UNION'
_m = ob_cannon7.modifiers.new('Boolean', 'BOOLEAN')
_m.object = ob_cutter
_m.solver = 'FAST'
_m = ob_cannon7.modifiers.new('Boolean.002', 'BOOLEAN')
_m.object = ob_cutter_002
_m.solver = 'FAST'
_m = ob_cannon7.modifiers.new('Boolean.003', 'BOOLEAN')
_m.object = ob_cutter_003
_m.operation = 'UNION'
_m.solver = 'FAST'
_m = ob_cannon7.modifiers.new('Boolean.004', 'BOOLEAN')
_m.object = ob_cutter_004
_m.operation = 'UNION'
_m.solver = 'FAST'
_m = ob_cannon7.modifiers.new('Boolean.005', 'BOOLEAN')
_m.object = ob_cutter_005
_m.solver = 'FAST'
_m = ob_cannon7.modifiers.new('Boolean.006', 'BOOLEAN')
_m.object = ob_cutter_006
_m.solver = 'FAST'
_m = ob_cannon7.modifiers.new('Boolean.007', 'BOOLEAN')
_m.object = ob_cutter_007
_m.operation = 'UNION'
_m.solver = 'FAST'
_m = ob_cannon7.modifiers.new('Boolean.008', 'BOOLEAN')
_m.object = ob_cutter_009
_m.operation = 'UNION'
_m.solver = 'FAST'
_m = ob_cannon7.modifiers.new('Boolean.009', 'BOOLEAN')
_m.object = ob_cutter_010
_m.solver = 'FAST'
_m = ob_cannon7.modifiers.new('Boolean.010', 'BOOLEAN')
_m.object = ob_cutter_014
_m.solver = 'FAST'
_m = ob_cannon7.modifiers.new('Boolean.011', 'BOOLEAN')
_m.object = ob_cutter_016
_m.operation = 'UNION'
_m.solver = 'FAST'
_m = ob_cannon7.modifiers.new('Boolean.012', 'BOOLEAN')
_m.object = ob_cutter_019
_m.operation = 'UNION'
_m.solver = 'FAST'
_m = ob_cannon7.modifiers.new('Boolean.013', 'BOOLEAN')
_m.object = ob_cutter_022
_m.operation = 'UNION'
_m.solver = 'FAST'
_m = ob_cannon7.modifiers.new('Auto Smooth', 'NODES')
_m.node_group = ng_auto_smooth
_gi = [s.identifier for s in ng_auto_smooth.interface.items_tree if s.item_type == 'SOCKET' and s.in_out == 'INPUT']
_m[_gi[1]] = 0.5236  # Angle
ob_cutter_001.parent = ob_cannon7
ob_cutter_001.matrix_parent_inverse = Matrix(((-4.371e-08, 1.0, 0.0, -0.0), (-1.0, -4.371e-08, -0.0, 0.0), (0.0, -0.0, 1.0, -0.0), (-0.0, 0.0, -0.0, 1.0)))
ob_cutter_001.location = (-0.01455, -0.01105, -0.006111)
ob_cutter_001.rotation_euler = (1.571, 7.161e-15, -1.571)
ob_cutter_001.scale = (1.292, 1.292, 0.2554)
ob_cutter_001.hide_render = True
ob_cutter_001.visible_camera = False
ob_cutter_001.visible_diffuse = False
ob_cutter_001.visible_glossy = False
ob_cutter_001.visible_transmission = False
ob_cutter_001.visible_volume_scatter = False
ob_cutter_001.display_type = 'WIRE'
ob_cutter_001.lineart.crease_threshold = 0.0
_m = ob_cutter_001.modifiers.new('Auto Smooth', 'NODES')
_m.node_group = ng_auto_smooth
_gi = [s.identifier for s in ng_auto_smooth.interface.items_tree if s.item_type == 'SOCKET' and s.in_out == 'INPUT']
_m[_gi[1]] = 0.5236  # Angle
ob_cannon7_fspy.location = (-0.3974, -0.2054, 0.2092)
ob_cannon7_fspy.rotation_euler = (1.304, 0.005214, -1.102)
ob_cannon7_fspy.scale = (0.08544, 0.08544, 0.08544)
ob_cannon7_fspy.lineart.crease_threshold = 0.0
ob_back_view.location = (0.0468, -0.004822, 0.001205)
ob_back_view.rotation_euler = (1.571, -0.0, -1.571)
ob_back_view.scale = (0.03384, 0.03384, 0.03384)
ob_back_view.empty_display_type = 'IMAGE'
ob_back_view.empty_display_size = 5.0
ob_back_view.lineart.crease_threshold = 0.0
ob_top_view.location = (-0.01007, 0.0, -0.05369)
ob_top_view.rotation_euler = (0.0, -0.0, 1.571)
ob_top_view.scale = (0.03018, 0.03018, 0.03018)
ob_top_view.empty_display_type = 'IMAGE'
ob_top_view.empty_display_size = 5.0
ob_top_view.lineart.crease_threshold = 0.0
ob_cutter.parent = ob_cannon7
ob_cutter.matrix_parent_inverse = Matrix(((-4.371e-08, 1.0, 0.0, -0.0), (-1.0, -4.371e-08, -0.0, 0.0), (0.0, -0.0, 1.0, -0.0), (-0.0, 0.0, -0.0, 1.0)))
ob_cutter.location = (-0.01455, -0.01105, -0.006111)
ob_cutter.rotation_euler = (1.571, 7.161e-15, -1.571)
ob_cutter.hide_render = True
ob_cutter.visible_camera = False
ob_cutter.visible_diffuse = False
ob_cutter.visible_glossy = False
ob_cutter.visible_transmission = False
ob_cutter.visible_volume_scatter = False
ob_cutter.display_type = 'WIRE'
ob_cutter.lineart.crease_threshold = 0.0
_m = ob_cutter.modifiers.new('Auto Smooth', 'NODES')
_m.node_group = ng_auto_smooth
_gi = [s.identifier for s in ng_auto_smooth.interface.items_tree if s.item_type == 'SOCKET' and s.in_out == 'INPUT']
_m[_gi[1]] = 0.5236  # Angle
ob_cutter_002.parent = ob_cannon7
ob_cutter_002.matrix_parent_inverse = Matrix(((-4.371e-08, 1.0, 0.0, -0.0), (-1.0, -4.371e-08, -0.0, 0.0), (0.0, -0.0, 1.0, -0.0), (-0.0, 0.0, -0.0, 1.0)))
ob_cutter_002.location = (0.002977, 0.05665, 0.03918)
ob_cutter_002.rotation_euler = (1.571, -0.0, -1.571)
ob_cutter_002.hide_render = True
ob_cutter_002.visible_camera = False
ob_cutter_002.visible_diffuse = False
ob_cutter_002.visible_glossy = False
ob_cutter_002.visible_transmission = False
ob_cutter_002.visible_volume_scatter = False
ob_cutter_002.display_type = 'WIRE'
ob_cutter_002.lineart.crease_threshold = 0.0
_m = ob_cutter_002.modifiers.new('Auto Smooth', 'NODES')
_m.node_group = ng_auto_smooth
_gi = [s.identifier for s in ng_auto_smooth.interface.items_tree if s.item_type == 'SOCKET' and s.in_out == 'INPUT']
_m[_gi[1]] = 0.5236  # Angle
ob_cutter_003.parent = ob_cannon7
ob_cutter_003.matrix_parent_inverse = Matrix(((-4.371e-08, 1.0, 0.0, -0.0), (-1.0, -4.371e-08, -0.0, 0.0), (0.0, -0.0, 1.0, -0.0), (-0.0, 0.0, -0.0, 1.0)))
ob_cutter_003.location = (0.01567, -0.02182, -0.0025)
ob_cutter_003.hide_render = True
ob_cutter_003.visible_camera = False
ob_cutter_003.visible_diffuse = False
ob_cutter_003.visible_glossy = False
ob_cutter_003.visible_transmission = False
ob_cutter_003.visible_volume_scatter = False
ob_cutter_003.display_type = 'WIRE'
ob_cutter_003.lineart.crease_threshold = 0.0
_m = ob_cutter_003.modifiers.new('Auto Smooth', 'NODES')
_m.node_group = ng_auto_smooth
_gi = [s.identifier for s in ng_auto_smooth.interface.items_tree if s.item_type == 'SOCKET' and s.in_out == 'INPUT']
_m[_gi[1]] = 0.5236  # Angle
ob_cutter_004.parent = ob_cannon7
ob_cutter_004.matrix_parent_inverse = Matrix(((-4.371e-08, 1.0, 0.0, -0.0), (-1.0, -4.371e-08, -0.0, 0.0), (0.0, -0.0, 1.0, -0.0), (-0.0, 0.0, -0.0, 1.0)))
ob_cutter_004.location = (-0.01205, 0.03062, -0.0025)
ob_cutter_004.hide_render = True
ob_cutter_004.visible_camera = False
ob_cutter_004.visible_diffuse = False
ob_cutter_004.visible_glossy = False
ob_cutter_004.visible_transmission = False
ob_cutter_004.visible_volume_scatter = False
ob_cutter_004.display_type = 'WIRE'
ob_cutter_004.lineart.crease_threshold = 0.0
_m = ob_cutter_004.modifiers.new('Auto Smooth', 'NODES')
_m.node_group = ng_auto_smooth
_gi = [s.identifier for s in ng_auto_smooth.interface.items_tree if s.item_type == 'SOCKET' and s.in_out == 'INPUT']
_m[_gi[1]] = 0.5236  # Angle
ob_cutter_005.parent = ob_cannon7
ob_cutter_005.matrix_parent_inverse = Matrix(((-4.371e-08, 1.0, 0.0, -0.0), (-1.0, -4.371e-08, -0.0, 0.0), (0.0, -0.0, 1.0, -0.0), (-0.0, 0.0, -0.0, 1.0)))
ob_cutter_005.location = (-0.01679, -0.01063, 0.0282)
ob_cutter_005.rotation_euler = (1.571, 7.161e-15, -1.571)
ob_cutter_005.hide_render = True
ob_cutter_005.visible_camera = False
ob_cutter_005.visible_diffuse = False
ob_cutter_005.visible_glossy = False
ob_cutter_005.visible_transmission = False
ob_cutter_005.visible_volume_scatter = False
ob_cutter_005.display_type = 'WIRE'
ob_cutter_005.lineart.crease_threshold = 0.0
_m = ob_cutter_005.modifiers.new('Auto Smooth', 'NODES')
_m.node_group = ng_auto_smooth
_gi = [s.identifier for s in ng_auto_smooth.interface.items_tree if s.item_type == 'SOCKET' and s.in_out == 'INPUT']
_m[_gi[1]] = 0.5236  # Angle
ob_cutter_006.parent = ob_cannon7
ob_cutter_006.matrix_parent_inverse = Matrix(((-4.371e-08, 1.0, 0.0, -0.0), (-1.0, -4.371e-08, -0.0, 0.0), (0.0, -0.0, 1.0, -0.0), (-0.0, 0.0, -0.0, 1.0)))
ob_cutter_006.location = (-0.01703, -0.04142, 0.02761)
ob_cutter_006.rotation_euler = (1.571, 7.161e-15, -1.571)
ob_cutter_006.hide_render = True
ob_cutter_006.visible_camera = False
ob_cutter_006.visible_diffuse = False
ob_cutter_006.visible_glossy = False
ob_cutter_006.visible_transmission = False
ob_cutter_006.visible_volume_scatter = False
ob_cutter_006.display_type = 'WIRE'
ob_cutter_006.lineart.crease_threshold = 0.0
_m = ob_cutter_006.modifiers.new('Auto Smooth', 'NODES')
_m.node_group = ng_auto_smooth
_gi = [s.identifier for s in ng_auto_smooth.interface.items_tree if s.item_type == 'SOCKET' and s.in_out == 'INPUT']
_m[_gi[1]] = 0.5236  # Angle
ob_cutter_007.parent = ob_cannon7
ob_cutter_007.matrix_parent_inverse = Matrix(((-4.371e-08, 1.0, 0.0, -0.0), (-1.0, -4.371e-08, -0.0, 0.0), (0.0, -0.0, 1.0, -0.0), (-0.0, 0.0, -0.0, 1.0)))
ob_cutter_007.location = (-0.006349, 0.03561, -0.004488)
ob_cutter_007.rotation_euler = (0.0, 0.0, -1.571)
ob_cutter_007.hide_render = True
ob_cutter_007.visible_camera = False
ob_cutter_007.visible_diffuse = False
ob_cutter_007.visible_glossy = False
ob_cutter_007.visible_transmission = False
ob_cutter_007.visible_volume_scatter = False
ob_cutter_007.display_type = 'WIRE'
ob_cutter_007.lineart.crease_threshold = 0.0
_m = ob_cutter_007.modifiers.new('Auto Smooth', 'NODES')
_m.node_group = ng_auto_smooth
_gi = [s.identifier for s in ng_auto_smooth.interface.items_tree if s.item_type == 'SOCKET' and s.in_out == 'INPUT']
_m[_gi[1]] = 0.5236  # Angle
ob_cutter_009.parent = ob_cannon7
ob_cutter_009.matrix_parent_inverse = Matrix(((-4.371e-08, 1.0, 0.0, -0.0), (-1.0, -4.371e-08, -0.0, 0.0), (0.0, -0.0, 1.0, -0.0), (-0.0, 0.0, -0.0, 1.0)))
ob_cutter_009.location = (-0.0007307, 0.01567, 0.04301)
ob_cutter_009.rotation_euler = (0.0, 0.0, -1.571)
ob_cutter_009.hide_render = True
ob_cutter_009.visible_camera = False
ob_cutter_009.visible_diffuse = False
ob_cutter_009.visible_glossy = False
ob_cutter_009.visible_transmission = False
ob_cutter_009.visible_volume_scatter = False
ob_cutter_009.display_type = 'WIRE'
ob_cutter_009.lineart.crease_threshold = 0.0
_m = ob_cutter_009.modifiers.new('Auto Smooth', 'NODES')
_m.node_group = ng_auto_smooth
_gi = [s.identifier for s in ng_auto_smooth.interface.items_tree if s.item_type == 'SOCKET' and s.in_out == 'INPUT']
_m[_gi[1]] = 0.5236  # Angle
ob_cutter_010.parent = ob_cannon7
ob_cutter_010.matrix_parent_inverse = Matrix(((-4.371e-08, 1.0, 0.0, -0.0), (-1.0, -4.371e-08, -0.0, 0.0), (0.0, -0.0, 1.0, -0.0), (-0.0, 0.0, -0.0, 1.0)))
ob_cutter_010.location = (0.007292, -0.004755, 0.0427)
ob_cutter_010.rotation_euler = (0.0001071, -1.818e-06, -1.571)
ob_cutter_010.hide_render = True
ob_cutter_010.visible_camera = False
ob_cutter_010.visible_diffuse = False
ob_cutter_010.visible_glossy = False
ob_cutter_010.visible_transmission = False
ob_cutter_010.visible_volume_scatter = False
ob_cutter_010.display_type = 'WIRE'
ob_cutter_010.lineart.crease_threshold = 0.0
_m = ob_cutter_010.modifiers.new('Auto Smooth', 'NODES')
_m.node_group = ng_auto_smooth
_gi = [s.identifier for s in ng_auto_smooth.interface.items_tree if s.item_type == 'SOCKET' and s.in_out == 'INPUT']
_m[_gi[1]] = 0.5236  # Angle
ob_cutter_014.parent = ob_cannon7
ob_cutter_014.matrix_parent_inverse = Matrix(((-4.371e-08, 1.0, 0.0, -0.0), (-1.0, -4.371e-08, -0.0, 0.0), (0.0, -0.0, 1.0, -0.0), (-0.0, 0.0, -0.0, 1.0)))
ob_cutter_014.location = (0.01031, -0.03487, 0.04229)
ob_cutter_014.rotation_euler = (0.0, 0.0, -1.571)
ob_cutter_014.hide_render = True
ob_cutter_014.visible_camera = False
ob_cutter_014.visible_diffuse = False
ob_cutter_014.visible_glossy = False
ob_cutter_014.visible_transmission = False
ob_cutter_014.visible_volume_scatter = False
ob_cutter_014.display_type = 'WIRE'
ob_cutter_014.lineart.crease_threshold = 0.0
_m = ob_cutter_014.modifiers.new('Auto Smooth', 'NODES')
_m.node_group = ng_auto_smooth
_gi = [s.identifier for s in ng_auto_smooth.interface.items_tree if s.item_type == 'SOCKET' and s.in_out == 'INPUT']
_m[_gi[1]] = 0.5236  # Angle
ob_cutter_016.parent = ob_cannon7
ob_cutter_016.matrix_parent_inverse = Matrix(((-4.371e-08, 1.0, 0.0, -0.0), (-1.0, -4.371e-08, -0.0, 0.0), (0.0, -0.0, 1.0, -0.0), (-0.0, 0.0, -0.0, 1.0)))
ob_cutter_016.location = (0.01041, -0.03512, -0.0025)
ob_cutter_016.rotation_euler = (4.52e-05, -4.405e-07, -1.571)
ob_cutter_016.hide_render = True
ob_cutter_016.visible_camera = False
ob_cutter_016.visible_diffuse = False
ob_cutter_016.visible_glossy = False
ob_cutter_016.visible_transmission = False
ob_cutter_016.visible_volume_scatter = False
ob_cutter_016.display_type = 'WIRE'
ob_cutter_016.lineart.crease_threshold = 0.0
_m = ob_cutter_016.modifiers.new('Auto Smooth', 'NODES')
_m.node_group = ng_auto_smooth
_gi = [s.identifier for s in ng_auto_smooth.interface.items_tree if s.item_type == 'SOCKET' and s.in_out == 'INPUT']
_m[_gi[1]] = 0.5236  # Angle
ob_cutter_019.parent = ob_cannon7
ob_cutter_019.matrix_parent_inverse = Matrix(((-4.371e-08, 1.0, 0.0, -0.0), (-1.0, -4.371e-08, -0.0, 0.0), (0.0, -0.0, 1.0, -0.0), (-0.0, 0.0, -0.0, 1.0)))
ob_cutter_019.location = (-0.0002409, -0.05412, -0.002499)
ob_cutter_019.rotation_euler = (3.229e-06, -3.15e-06, -1.571)
ob_cutter_019.hide_render = True
ob_cutter_019.visible_camera = False
ob_cutter_019.visible_diffuse = False
ob_cutter_019.visible_glossy = False
ob_cutter_019.visible_transmission = False
ob_cutter_019.visible_volume_scatter = False
ob_cutter_019.display_type = 'WIRE'
ob_cutter_019.lineart.crease_threshold = 0.0
_vg = ob_cutter_019.vertex_groups.new(name='bottom')
_m = ob_cutter_019.modifiers.new('Weld', 'WELD')
_m.merge_threshold = 0.0001
_m = ob_cutter_019.modifiers.new('Weld.001', 'WELD')
_m.merge_threshold = 0.0001
_m = ob_cutter_019.modifiers.new('Auto Smooth', 'NODES')
_m.node_group = ng_auto_smooth
_gi = [s.identifier for s in ng_auto_smooth.interface.items_tree if s.item_type == 'SOCKET' and s.in_out == 'INPUT']
_m[_gi[1]] = 0.5236  # Angle
ob_cutter_022.parent = ob_cannon7
ob_cutter_022.matrix_parent_inverse = Matrix(((-4.371e-08, 1.0, 0.0, -0.0), (-1.0, -4.371e-08, -0.0, 0.0), (0.0, -0.0, 1.0, -0.0), (-0.0, 0.0, -0.0, 1.0)))
ob_cutter_022.location = (-0.0002411, 0.05436, -0.0025)
ob_cutter_022.rotation_euler = (0.0, 0.0, -1.571)
ob_cutter_022.hide_render = True
ob_cutter_022.visible_camera = False
ob_cutter_022.visible_diffuse = False
ob_cutter_022.visible_glossy = False
ob_cutter_022.visible_transmission = False
ob_cutter_022.visible_volume_scatter = False
ob_cutter_022.display_type = 'WIRE'
ob_cutter_022.lineart.crease_threshold = 0.0
_m = ob_cutter_022.modifiers.new('Auto Smooth', 'NODES')
_m.node_group = ng_auto_smooth
_gi = [s.identifier for s in ng_auto_smooth.interface.items_tree if s.item_type == 'SOCKET' and s.in_out == 'INPUT']
_m[_gi[1]] = 0.5236  # Angle

# ---- collection membership
scene.collection.objects.link(ob_cannon7)
scene.collection.objects.link(ob_cutter_001)
col_cameralighting.objects.link(ob_cannon7_fspy)
col_references.objects.link(ob_back_view)
col_references.objects.link(ob_top_view)
col_cutters.objects.link(ob_cutter)
col_cutters.objects.link(ob_cutter_002)
col_cutters.objects.link(ob_cutter_003)
col_cutters.objects.link(ob_cutter_004)
col_cutters.objects.link(ob_cutter_005)
col_cutters.objects.link(ob_cutter_006)
col_cutters.objects.link(ob_cutter_007)
col_cutters.objects.link(ob_cutter_009)
col_cutters.objects.link(ob_cutter_010)
col_cutters.objects.link(ob_cutter_014)
col_cutters.objects.link(ob_cutter_016)
col_cutters.objects.link(ob_cutter_019)
col_cutters.objects.link(ob_cutter_022)

# ---- scene / render settings (as saved in the file)
scene.camera = ob_cannon7_fspy
scene.frame_start = 1; scene.frame_end = 250; scene.frame_set(124)
scene.render.engine = 'BLENDER_EEVEE_NEXT'
scene.render.resolution_x = 452
scene.render.resolution_y = 339
scene.cycles.use_denoising = False
scene.cycles.samples = 128
scene.cycles.sampling_pattern = 'TABULATED_SOBOL'
scene.cycles.use_adaptive_sampling = False
scene.cycles.use_light_tree = False
scene.view_settings.view_transform = 'Filmic'
bpy.context.view_layer.update()

# ---- added for rendering (the .blend has no usable light): sun
light_auto_sun = bpy.data.lights.new('AutoSun', 'SUN')
light_auto_sun.energy = 3.0
light_auto_sun.angle = 0.0523599
ob_auto_sun = bpy.data.objects.new('AutoSun', light_auto_sun)
scene.collection.objects.link(ob_auto_sun)
ob_auto_sun.rotation_euler = (0.872665, 0.174533, 0.523599)
bpy.context.view_layer.update()
